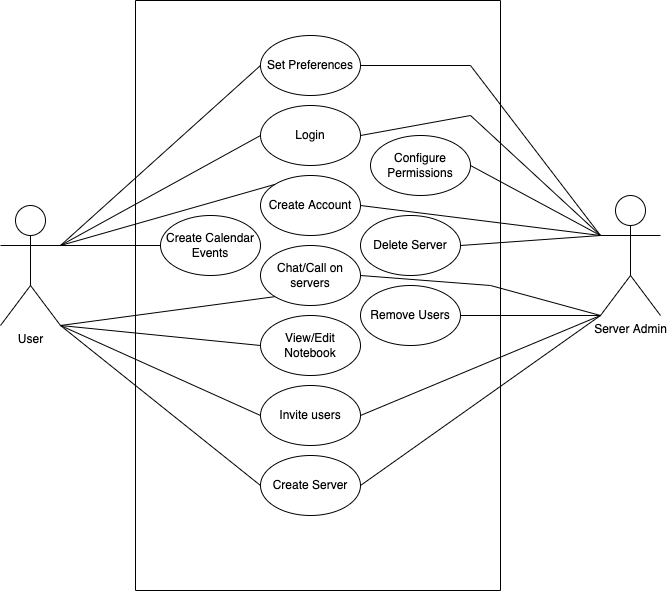

The diagram above was exported from draw.io. Its source (the exported page's mxGraphModel, read from the mxfile embedded in the PNG):
<mxGraphModel dx="1111" dy="512" grid="1" gridSize="10" guides="1" tooltips="1" connect="1" arrows="1" fold="1" page="1" pageScale="1" pageWidth="850" pageHeight="1100" math="0" shadow="0">
  <root>
    <mxCell id="0" />
    <mxCell id="1" parent="0" />
    <mxCell id="rxxK4_JfX5KJjKFur9QM-3" value="" style="rounded=0;whiteSpace=wrap;html=1;rotation=90;" vertex="1" parent="1">
      <mxGeometry x="162.5" y="297.5" width="590" height="365" as="geometry" />
    </mxCell>
    <mxCell id="XjuQ31nxtRkkxg_dewy1-2" value="User" style="shape=umlActor;verticalLabelPosition=bottom;verticalAlign=top;html=1;outlineConnect=0;" parent="1" vertex="1">
      <mxGeometry x="140" y="390" width="60" height="120" as="geometry" />
    </mxCell>
    <mxCell id="XjuQ31nxtRkkxg_dewy1-14" value="Server Admin" style="shape=umlActor;verticalLabelPosition=bottom;verticalAlign=top;html=1;outlineConnect=0;" parent="1" vertex="1">
      <mxGeometry x="740" y="380" width="60" height="120" as="geometry" />
    </mxCell>
    <mxCell id="XjuQ31nxtRkkxg_dewy1-20" value="Create Account" style="ellipse;whiteSpace=wrap;html=1;" parent="1" vertex="1">
      <mxGeometry x="400" y="360" width="100" height="60" as="geometry" />
    </mxCell>
    <mxCell id="XjuQ31nxtRkkxg_dewy1-21" value="Login" style="ellipse;whiteSpace=wrap;html=1;" parent="1" vertex="1">
      <mxGeometry x="400" y="290" width="100" height="60" as="geometry" />
    </mxCell>
    <mxCell id="XjuQ31nxtRkkxg_dewy1-22" value="Chat/Call on servers&lt;span style=&quot;color: rgba(0, 0, 0, 0); font-family: monospace; font-size: 0px; text-align: start;&quot;&gt;%3CmxGraphModel%3E%3Croot%3E%3CmxCell%20id%3D%220%22%2F%3E%3CmxCell%20id%3D%221%22%20parent%3D%220%22%2F%3E%3CmxCell%20id%3D%222%22%20value%3D%22Create%20Account%22%20style%3D%22ellipse%3BwhiteSpace%3Dwrap%3Bhtml%3D1%3B%22%20vertex%3D%221%22%20parent%3D%221%22%3E%3CmxGeometry%20x%3D%22400%22%20y%3D%22360%22%20width%3D%22100%22%20height%3D%2260%22%20as%3D%22geometry%22%2F%3E%3C%2FmxCell%3E%3C%2Froot%3E%3C%2FmxGraphModel%3E&lt;/span&gt;" style="ellipse;whiteSpace=wrap;html=1;" parent="1" vertex="1">
      <mxGeometry x="400" y="430" width="100" height="60" as="geometry" />
    </mxCell>
    <mxCell id="XjuQ31nxtRkkxg_dewy1-23" value="Create Calendar Events" style="ellipse;whiteSpace=wrap;html=1;" parent="1" vertex="1">
      <mxGeometry x="300" y="400" width="100" height="60" as="geometry" />
    </mxCell>
    <mxCell id="XjuQ31nxtRkkxg_dewy1-26" value="View/Edit Notebook" style="ellipse;whiteSpace=wrap;html=1;" parent="1" vertex="1">
      <mxGeometry x="400" y="500" width="100" height="60" as="geometry" />
    </mxCell>
    <mxCell id="XjuQ31nxtRkkxg_dewy1-29" value="Create Server" style="ellipse;whiteSpace=wrap;html=1;" parent="1" vertex="1">
      <mxGeometry x="400" y="640" width="100" height="60" as="geometry" />
    </mxCell>
    <mxCell id="XjuQ31nxtRkkxg_dewy1-30" value="Delete Server" style="ellipse;whiteSpace=wrap;html=1;" parent="1" vertex="1">
      <mxGeometry x="500" y="400" width="100" height="60" as="geometry" />
    </mxCell>
    <mxCell id="XjuQ31nxtRkkxg_dewy1-31" value="Remove Users" style="ellipse;whiteSpace=wrap;html=1;" parent="1" vertex="1">
      <mxGeometry x="500" y="470" width="100" height="60" as="geometry" />
    </mxCell>
    <mxCell id="XjuQ31nxtRkkxg_dewy1-32" value="Configure Permissions" style="ellipse;whiteSpace=wrap;html=1;" parent="1" vertex="1">
      <mxGeometry x="510" y="320" width="100" height="60" as="geometry" />
    </mxCell>
    <mxCell id="XjuQ31nxtRkkxg_dewy1-33" value="Set Preferences" style="ellipse;whiteSpace=wrap;html=1;" parent="1" vertex="1">
      <mxGeometry x="400" y="220" width="100" height="60" as="geometry" />
    </mxCell>
    <mxCell id="rxxK4_JfX5KJjKFur9QM-2" value="Invite users" style="ellipse;whiteSpace=wrap;html=1;" vertex="1" parent="1">
      <mxGeometry x="400" y="570" width="100" height="60" as="geometry" />
    </mxCell>
    <mxCell id="rxxK4_JfX5KJjKFur9QM-5" value="" style="endArrow=none;html=1;rounded=0;entryX=0;entryY=0.5;entryDx=0;entryDy=0;" edge="1" parent="1" target="XjuQ31nxtRkkxg_dewy1-33">
      <mxGeometry width="50" height="50" relative="1" as="geometry">
        <mxPoint x="200" y="430" as="sourcePoint" />
        <mxPoint x="250" y="380" as="targetPoint" />
      </mxGeometry>
    </mxCell>
    <mxCell id="rxxK4_JfX5KJjKFur9QM-6" value="" style="endArrow=none;html=1;rounded=0;entryX=0;entryY=0.5;entryDx=0;entryDy=0;exitX=1;exitY=0.3333333333333333;exitDx=0;exitDy=0;exitPerimeter=0;" edge="1" parent="1" source="XjuQ31nxtRkkxg_dewy1-2" target="XjuQ31nxtRkkxg_dewy1-21">
      <mxGeometry width="50" height="50" relative="1" as="geometry">
        <mxPoint x="210" y="430" as="sourcePoint" />
        <mxPoint x="410" y="259.9999999999999" as="targetPoint" />
      </mxGeometry>
    </mxCell>
    <mxCell id="rxxK4_JfX5KJjKFur9QM-7" value="" style="endArrow=none;html=1;rounded=0;entryX=0;entryY=0;entryDx=0;entryDy=0;exitX=1;exitY=0.3333333333333333;exitDx=0;exitDy=0;exitPerimeter=0;" edge="1" parent="1" source="XjuQ31nxtRkkxg_dewy1-2" target="XjuQ31nxtRkkxg_dewy1-20">
      <mxGeometry width="50" height="50" relative="1" as="geometry">
        <mxPoint x="220" y="450" as="sourcePoint" />
        <mxPoint x="420" y="269.9999999999999" as="targetPoint" />
      </mxGeometry>
    </mxCell>
    <mxCell id="rxxK4_JfX5KJjKFur9QM-8" value="" style="endArrow=none;html=1;rounded=0;entryX=0;entryY=0.5;entryDx=0;entryDy=0;" edge="1" parent="1" target="XjuQ31nxtRkkxg_dewy1-23">
      <mxGeometry width="50" height="50" relative="1" as="geometry">
        <mxPoint x="200" y="430" as="sourcePoint" />
        <mxPoint x="424.50408472416416" y="378.8714790024786" as="targetPoint" />
      </mxGeometry>
    </mxCell>
    <mxCell id="rxxK4_JfX5KJjKFur9QM-9" value="" style="endArrow=none;html=1;rounded=0;entryX=0;entryY=1;entryDx=0;entryDy=0;" edge="1" parent="1" target="XjuQ31nxtRkkxg_dewy1-22">
      <mxGeometry width="50" height="50" relative="1" as="geometry">
        <mxPoint x="200" y="510" as="sourcePoint" />
        <mxPoint x="310" y="440" as="targetPoint" />
      </mxGeometry>
    </mxCell>
    <mxCell id="rxxK4_JfX5KJjKFur9QM-10" value="" style="endArrow=none;html=1;rounded=0;entryX=0;entryY=0.5;entryDx=0;entryDy=0;" edge="1" parent="1" target="XjuQ31nxtRkkxg_dewy1-26">
      <mxGeometry width="50" height="50" relative="1" as="geometry">
        <mxPoint x="200" y="510" as="sourcePoint" />
        <mxPoint x="390" y="410" as="targetPoint" />
      </mxGeometry>
    </mxCell>
    <mxCell id="rxxK4_JfX5KJjKFur9QM-11" value="" style="endArrow=none;html=1;rounded=0;entryX=0;entryY=0.5;entryDx=0;entryDy=0;exitX=1;exitY=1;exitDx=0;exitDy=0;exitPerimeter=0;" edge="1" parent="1" source="XjuQ31nxtRkkxg_dewy1-2" target="rxxK4_JfX5KJjKFur9QM-2">
      <mxGeometry width="50" height="50" relative="1" as="geometry">
        <mxPoint x="200" y="430" as="sourcePoint" />
        <mxPoint x="320" y="450" as="targetPoint" />
      </mxGeometry>
    </mxCell>
    <mxCell id="rxxK4_JfX5KJjKFur9QM-12" value="" style="endArrow=none;html=1;rounded=0;exitX=1;exitY=1;exitDx=0;exitDy=0;exitPerimeter=0;entryX=0;entryY=0.5;entryDx=0;entryDy=0;" edge="1" parent="1" source="XjuQ31nxtRkkxg_dewy1-2" target="XjuQ31nxtRkkxg_dewy1-29">
      <mxGeometry width="50" height="50" relative="1" as="geometry">
        <mxPoint x="210" y="440" as="sourcePoint" />
        <mxPoint x="410" y="610" as="targetPoint" />
      </mxGeometry>
    </mxCell>
    <mxCell id="rxxK4_JfX5KJjKFur9QM-14" value="" style="endArrow=none;html=1;rounded=0;entryX=1;entryY=0.5;entryDx=0;entryDy=0;" edge="1" parent="1" target="XjuQ31nxtRkkxg_dewy1-33">
      <mxGeometry width="50" height="50" relative="1" as="geometry">
        <mxPoint x="740" y="420" as="sourcePoint" />
        <mxPoint x="390" y="410" as="targetPoint" />
        <Array as="points">
          <mxPoint x="610" y="250" />
        </Array>
      </mxGeometry>
    </mxCell>
    <mxCell id="rxxK4_JfX5KJjKFur9QM-19" value="" style="endArrow=none;html=1;rounded=0;entryX=1;entryY=0.5;entryDx=0;entryDy=0;exitX=0;exitY=1;exitDx=0;exitDy=0;exitPerimeter=0;" edge="1" parent="1" source="XjuQ31nxtRkkxg_dewy1-14" target="XjuQ31nxtRkkxg_dewy1-29">
      <mxGeometry width="50" height="50" relative="1" as="geometry">
        <mxPoint x="735" y="440" as="sourcePoint" />
        <mxPoint x="510" y="260" as="targetPoint" />
      </mxGeometry>
    </mxCell>
    <mxCell id="rxxK4_JfX5KJjKFur9QM-20" value="" style="endArrow=none;html=1;rounded=0;exitX=1;exitY=0.5;exitDx=0;exitDy=0;entryX=0;entryY=1;entryDx=0;entryDy=0;entryPerimeter=0;" edge="1" parent="1" source="rxxK4_JfX5KJjKFur9QM-2" target="XjuQ31nxtRkkxg_dewy1-14">
      <mxGeometry width="50" height="50" relative="1" as="geometry">
        <mxPoint x="280" y="560" as="sourcePoint" />
        <mxPoint x="710" y="520" as="targetPoint" />
      </mxGeometry>
    </mxCell>
    <mxCell id="rxxK4_JfX5KJjKFur9QM-22" value="" style="endArrow=none;html=1;rounded=0;" edge="1" parent="1">
      <mxGeometry width="50" height="50" relative="1" as="geometry">
        <mxPoint x="500" y="320" as="sourcePoint" />
        <mxPoint x="740" y="420" as="targetPoint" />
        <Array as="points">
          <mxPoint x="610" y="300" />
        </Array>
      </mxGeometry>
    </mxCell>
    <mxCell id="rxxK4_JfX5KJjKFur9QM-27" value="" style="endArrow=none;html=1;rounded=0;entryX=1;entryY=0.5;entryDx=0;entryDy=0;" edge="1" parent="1" target="XjuQ31nxtRkkxg_dewy1-31">
      <mxGeometry width="50" height="50" relative="1" as="geometry">
        <mxPoint x="740" y="500" as="sourcePoint" />
        <mxPoint x="820" y="510" as="targetPoint" />
        <Array as="points" />
      </mxGeometry>
    </mxCell>
    <mxCell id="rxxK4_JfX5KJjKFur9QM-28" value="" style="endArrow=none;html=1;rounded=0;entryX=0;entryY=0.3333333333333333;entryDx=0;entryDy=0;entryPerimeter=0;" edge="1" parent="1" target="XjuQ31nxtRkkxg_dewy1-14">
      <mxGeometry width="50" height="50" relative="1" as="geometry">
        <mxPoint x="600" y="430" as="sourcePoint" />
        <mxPoint x="650" y="380" as="targetPoint" />
      </mxGeometry>
    </mxCell>
    <mxCell id="rxxK4_JfX5KJjKFur9QM-29" value="" style="endArrow=none;html=1;rounded=0;exitX=1;exitY=0.5;exitDx=0;exitDy=0;" edge="1" parent="1" source="XjuQ31nxtRkkxg_dewy1-20">
      <mxGeometry width="50" height="50" relative="1" as="geometry">
        <mxPoint x="820" y="440" as="sourcePoint" />
        <mxPoint x="740" y="420" as="targetPoint" />
        <Array as="points">
          <mxPoint x="740" y="420" />
        </Array>
      </mxGeometry>
    </mxCell>
    <mxCell id="rxxK4_JfX5KJjKFur9QM-30" value="" style="endArrow=none;html=1;rounded=0;entryX=1;entryY=0.5;entryDx=0;entryDy=0;exitX=0;exitY=0.3333333333333333;exitDx=0;exitDy=0;exitPerimeter=0;" edge="1" parent="1" source="XjuQ31nxtRkkxg_dewy1-14" target="XjuQ31nxtRkkxg_dewy1-32">
      <mxGeometry width="50" height="50" relative="1" as="geometry">
        <mxPoint x="820" y="440" as="sourcePoint" />
        <mxPoint x="870" y="390" as="targetPoint" />
      </mxGeometry>
    </mxCell>
    <mxCell id="rxxK4_JfX5KJjKFur9QM-31" value="" style="endArrow=none;html=1;rounded=0;entryX=1;entryY=0.5;entryDx=0;entryDy=0;exitX=0;exitY=1;exitDx=0;exitDy=0;exitPerimeter=0;" edge="1" parent="1" source="XjuQ31nxtRkkxg_dewy1-14" target="XjuQ31nxtRkkxg_dewy1-22">
      <mxGeometry width="50" height="50" relative="1" as="geometry">
        <mxPoint x="820" y="490" as="sourcePoint" />
        <mxPoint x="870" y="440" as="targetPoint" />
        <Array as="points">
          <mxPoint x="630" y="470" />
        </Array>
      </mxGeometry>
    </mxCell>
  </root>
</mxGraphModel>